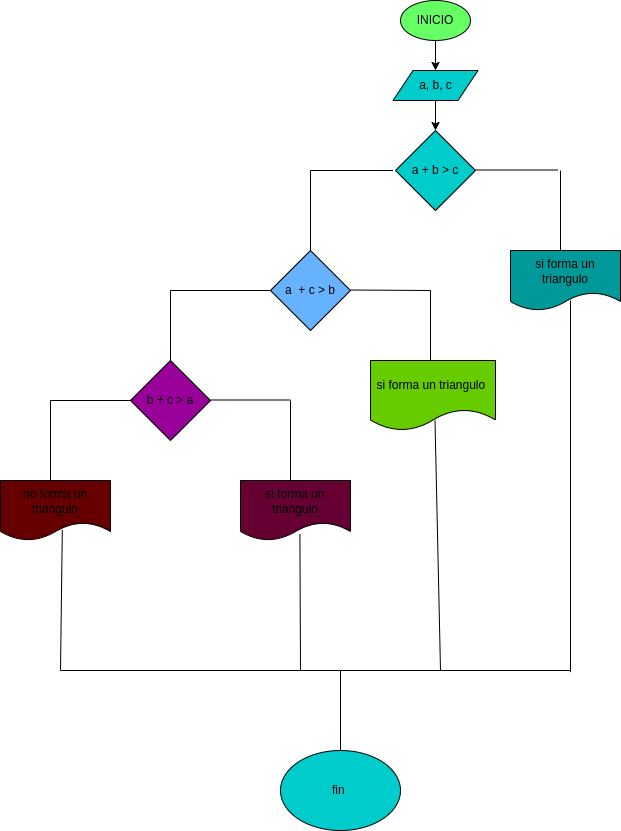

The diagram above was exported from draw.io. Its source (the exported page's mxGraphModel, read from the mxfile embedded in the PNG):
<mxGraphModel dx="1524" dy="328" grid="1" gridSize="10" guides="1" tooltips="1" connect="1" arrows="1" fold="1" page="1" pageScale="1" pageWidth="850" pageHeight="1100" math="0" shadow="0">
  <root>
    <mxCell id="0" />
    <mxCell id="1" parent="0" />
    <mxCell id="4" value="" style="edgeStyle=none;html=1;" parent="1" source="2" target="3" edge="1">
      <mxGeometry relative="1" as="geometry" />
    </mxCell>
    <mxCell id="2" value="INICIO" style="ellipse;whiteSpace=wrap;html=1;fillColor=#66FF66;" parent="1" vertex="1">
      <mxGeometry x="220" y="10" width="70" height="40" as="geometry" />
    </mxCell>
    <mxCell id="6" value="" style="edgeStyle=none;html=1;" edge="1" parent="1" source="3" target="5">
      <mxGeometry relative="1" as="geometry" />
    </mxCell>
    <mxCell id="3" value="a, b, c" style="shape=parallelogram;perimeter=parallelogramPerimeter;whiteSpace=wrap;html=1;fixedSize=1;fillColor=#00CCCC;" parent="1" vertex="1">
      <mxGeometry x="212.5" y="80" width="85" height="30" as="geometry" />
    </mxCell>
    <mxCell id="5" value="a + b &amp;gt; c" style="rhombus;whiteSpace=wrap;html=1;fillColor=#00CCCC;" vertex="1" parent="1">
      <mxGeometry x="215" y="140" width="80" height="80" as="geometry" />
    </mxCell>
    <mxCell id="7" value="" style="endArrow=none;html=1;" edge="1" parent="1">
      <mxGeometry width="50" height="50" relative="1" as="geometry">
        <mxPoint x="130" y="180" as="sourcePoint" />
        <mxPoint x="212.5" y="180" as="targetPoint" />
      </mxGeometry>
    </mxCell>
    <mxCell id="9" value="a&amp;nbsp; + c &amp;gt; b" style="rhombus;whiteSpace=wrap;html=1;fillColor=#66B2FF;" vertex="1" parent="1">
      <mxGeometry x="90" y="260" width="80" height="80" as="geometry" />
    </mxCell>
    <mxCell id="10" value="" style="endArrow=none;html=1;" edge="1" parent="1">
      <mxGeometry width="50" height="50" relative="1" as="geometry">
        <mxPoint x="130" y="260" as="sourcePoint" />
        <mxPoint x="130" y="180" as="targetPoint" />
      </mxGeometry>
    </mxCell>
    <mxCell id="11" value="" style="endArrow=none;html=1;" edge="1" parent="1">
      <mxGeometry width="50" height="50" relative="1" as="geometry">
        <mxPoint x="295" y="179.5" as="sourcePoint" />
        <mxPoint x="377.5" y="179.5" as="targetPoint" />
      </mxGeometry>
    </mxCell>
    <mxCell id="12" value="" style="endArrow=none;html=1;" edge="1" parent="1">
      <mxGeometry width="50" height="50" relative="1" as="geometry">
        <mxPoint x="380" y="260" as="sourcePoint" />
        <mxPoint x="380" y="180" as="targetPoint" />
      </mxGeometry>
    </mxCell>
    <mxCell id="13" value="si forma un triangulo" style="shape=document;whiteSpace=wrap;html=1;boundedLbl=1;fillColor=#009999;" vertex="1" parent="1">
      <mxGeometry x="330" y="260" width="110" height="60" as="geometry" />
    </mxCell>
    <mxCell id="14" value="" style="endArrow=none;html=1;" edge="1" parent="1">
      <mxGeometry width="50" height="50" relative="1" as="geometry">
        <mxPoint x="-10" y="300" as="sourcePoint" />
        <mxPoint x="90" y="300" as="targetPoint" />
      </mxGeometry>
    </mxCell>
    <mxCell id="15" value="" style="endArrow=none;html=1;" edge="1" parent="1">
      <mxGeometry width="50" height="50" relative="1" as="geometry">
        <mxPoint x="-10" y="370" as="sourcePoint" />
        <mxPoint x="-10" y="300" as="targetPoint" />
        <Array as="points" />
      </mxGeometry>
    </mxCell>
    <mxCell id="16" value="b + c &amp;gt; a" style="rhombus;whiteSpace=wrap;html=1;fillColor=#990099;" vertex="1" parent="1">
      <mxGeometry x="-50" y="370" width="80" height="80" as="geometry" />
    </mxCell>
    <mxCell id="17" value="" style="endArrow=none;html=1;" edge="1" parent="1">
      <mxGeometry width="50" height="50" relative="1" as="geometry">
        <mxPoint x="170" y="299.5" as="sourcePoint" />
        <mxPoint x="250" y="300" as="targetPoint" />
      </mxGeometry>
    </mxCell>
    <mxCell id="18" value="" style="endArrow=none;html=1;" edge="1" parent="1">
      <mxGeometry width="50" height="50" relative="1" as="geometry">
        <mxPoint x="250" y="370" as="sourcePoint" />
        <mxPoint x="250" y="300" as="targetPoint" />
        <Array as="points" />
      </mxGeometry>
    </mxCell>
    <mxCell id="19" value="si forma un triangulo&amp;nbsp;" style="shape=document;whiteSpace=wrap;html=1;boundedLbl=1;fillColor=#66CC00;" vertex="1" parent="1">
      <mxGeometry x="190" y="370" width="125" height="70" as="geometry" />
    </mxCell>
    <mxCell id="20" value="" style="endArrow=none;html=1;" edge="1" parent="1">
      <mxGeometry width="50" height="50" relative="1" as="geometry">
        <mxPoint x="-130" y="410" as="sourcePoint" />
        <mxPoint x="-50" y="410" as="targetPoint" />
      </mxGeometry>
    </mxCell>
    <mxCell id="21" value="" style="endArrow=none;html=1;" edge="1" parent="1">
      <mxGeometry width="50" height="50" relative="1" as="geometry">
        <mxPoint x="-130" y="490" as="sourcePoint" />
        <mxPoint x="-130" y="410" as="targetPoint" />
      </mxGeometry>
    </mxCell>
    <mxCell id="22" value="no forma un triangulo" style="shape=document;whiteSpace=wrap;html=1;boundedLbl=1;fillColor=#660000;" vertex="1" parent="1">
      <mxGeometry x="-180" y="490" width="110" height="60" as="geometry" />
    </mxCell>
    <mxCell id="23" value="" style="endArrow=none;html=1;" edge="1" parent="1">
      <mxGeometry width="50" height="50" relative="1" as="geometry">
        <mxPoint x="30" y="409.5" as="sourcePoint" />
        <mxPoint x="110" y="409.5" as="targetPoint" />
      </mxGeometry>
    </mxCell>
    <mxCell id="24" value="" style="endArrow=none;html=1;" edge="1" parent="1">
      <mxGeometry width="50" height="50" relative="1" as="geometry">
        <mxPoint x="110" y="490" as="sourcePoint" />
        <mxPoint x="110" y="410" as="targetPoint" />
      </mxGeometry>
    </mxCell>
    <mxCell id="25" value="si forma un triangulo" style="shape=document;whiteSpace=wrap;html=1;boundedLbl=1;fillColor=#660033;" vertex="1" parent="1">
      <mxGeometry x="60" y="490" width="110" height="60" as="geometry" />
    </mxCell>
    <mxCell id="26" value="" style="endArrow=none;html=1;" edge="1" parent="1">
      <mxGeometry width="50" height="50" relative="1" as="geometry">
        <mxPoint x="390" y="681.6666259765625" as="sourcePoint" />
        <mxPoint x="390" y="310" as="targetPoint" />
      </mxGeometry>
    </mxCell>
    <mxCell id="27" value="" style="endArrow=none;html=1;entryX=0.562;entryY=0.822;entryDx=0;entryDy=0;entryPerimeter=0;" edge="1" parent="1" target="22">
      <mxGeometry width="50" height="50" relative="1" as="geometry">
        <mxPoint x="-120" y="680" as="sourcePoint" />
        <mxPoint x="-130" y="550" as="targetPoint" />
      </mxGeometry>
    </mxCell>
    <mxCell id="28" value="" style="endArrow=none;html=1;" edge="1" parent="1">
      <mxGeometry width="50" height="50" relative="1" as="geometry">
        <mxPoint x="-120" y="680" as="sourcePoint" />
        <mxPoint x="390" y="680" as="targetPoint" />
      </mxGeometry>
    </mxCell>
    <mxCell id="30" value="" style="endArrow=none;html=1;entryX=0.54;entryY=0.892;entryDx=0;entryDy=0;entryPerimeter=0;" edge="1" parent="1" target="25">
      <mxGeometry width="50" height="50" relative="1" as="geometry">
        <mxPoint x="120" y="680" as="sourcePoint" />
        <mxPoint x="70" y="620" as="targetPoint" />
      </mxGeometry>
    </mxCell>
    <mxCell id="31" value="" style="endArrow=none;html=1;entryX=0.54;entryY=0.892;entryDx=0;entryDy=0;entryPerimeter=0;" edge="1" parent="1">
      <mxGeometry width="50" height="50" relative="1" as="geometry">
        <mxPoint x="260" y="680" as="sourcePoint" />
        <mxPoint x="254.50000000000009" y="430" as="targetPoint" />
      </mxGeometry>
    </mxCell>
    <mxCell id="32" value="" style="endArrow=none;html=1;" edge="1" parent="1">
      <mxGeometry width="50" height="50" relative="1" as="geometry">
        <mxPoint x="160" y="760" as="sourcePoint" />
        <mxPoint x="160" y="680" as="targetPoint" />
      </mxGeometry>
    </mxCell>
    <mxCell id="33" value="fin&amp;nbsp;" style="ellipse;whiteSpace=wrap;html=1;fillColor=#00CCCC;" vertex="1" parent="1">
      <mxGeometry x="100" y="760" width="120" height="80" as="geometry" />
    </mxCell>
  </root>
</mxGraphModel>